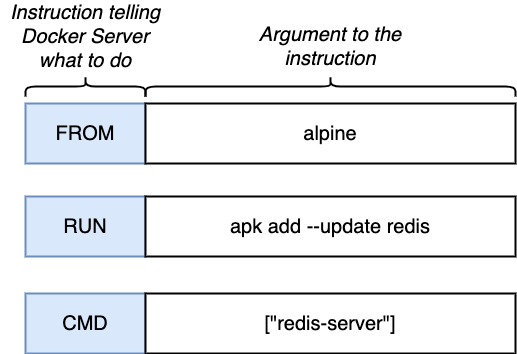

The diagram above was exported from draw.io. Its source (the exported page's mxGraphModel, read from the mxfile embedded in the PNG):
<mxGraphModel dx="1426" dy="659" grid="1" gridSize="10" guides="1" tooltips="1" connect="1" arrows="1" fold="1" page="1" pageScale="1" pageWidth="3300" pageHeight="4681" background="#ffffff" math="0" shadow="0">
  <root>
    <mxCell id="0" />
    <mxCell id="1" parent="0" />
    <mxCell id="2" value="Start up your default browser" style="rounded=0;whiteSpace=wrap;html=1;strokeWidth=2;fontSize=18;align=center;" parent="1" vertex="1">
      <mxGeometry x="470" y="220" width="310" height="40" as="geometry" />
    </mxCell>
    <mxCell id="3" value="How do you install Chrome &lt;i&gt;on a computer with no operating system&lt;/i&gt;?" style="text;html=1;strokeColor=none;fillColor=none;align=center;verticalAlign=middle;whiteSpace=wrap;rounded=0;fontSize=20;fontStyle=1" parent="1" vertex="1">
      <mxGeometry x="436" y="100" width="378" height="70" as="geometry" />
    </mxCell>
    <mxCell id="4" value="" style="endArrow=classic;html=1;strokeWidth=3;fontSize=20;" parent="1" edge="1">
      <mxGeometry width="50" height="50" relative="1" as="geometry">
        <mxPoint x="458" y="170" as="sourcePoint" />
        <mxPoint x="458" y="510" as="targetPoint" />
      </mxGeometry>
    </mxCell>
    <mxCell id="5" value="Flow" style="text;html=1;strokeColor=none;fillColor=none;align=center;verticalAlign=middle;whiteSpace=wrap;rounded=0;fontSize=20;" parent="1" vertex="1">
      <mxGeometry x="408" y="170" width="40" height="20" as="geometry" />
    </mxCell>
    <mxCell id="6" value="Navigate to chrome.google.com" style="rounded=0;whiteSpace=wrap;html=1;strokeWidth=2;fontSize=18;align=center;" parent="1" vertex="1">
      <mxGeometry x="470" y="270" width="310" height="40" as="geometry" />
    </mxCell>
    <mxCell id="7" value="Download installer" style="rounded=0;whiteSpace=wrap;html=1;strokeWidth=2;fontSize=18;align=center;" parent="1" vertex="1">
      <mxGeometry x="470" y="320" width="310" height="40" as="geometry" />
    </mxCell>
    <mxCell id="8" value="Open file/folder explorer" style="rounded=0;whiteSpace=wrap;html=1;strokeWidth=2;fontSize=18;align=center;" parent="1" vertex="1">
      <mxGeometry x="470" y="370" width="310" height="40" as="geometry" />
    </mxCell>
    <mxCell id="9" value="Execute chrome_installer.exe" style="rounded=0;whiteSpace=wrap;html=1;strokeWidth=2;fontSize=18;align=center;" parent="1" vertex="1">
      <mxGeometry x="470" y="420" width="310" height="40" as="geometry" />
    </mxCell>
    <mxCell id="10" value="Install an operating system" style="rounded=0;whiteSpace=wrap;html=1;strokeWidth=2;fontSize=18;align=center;" parent="1" vertex="1">
      <mxGeometry x="470" y="170" width="310" height="40" as="geometry" />
    </mxCell>
    <mxCell id="11" value="Execute chrome.exe" style="rounded=0;whiteSpace=wrap;html=1;strokeWidth=2;fontSize=18;align=center;" parent="1" vertex="1">
      <mxGeometry x="470" y="470" width="310" height="40" as="geometry" />
    </mxCell>
    <mxCell id="12" value="" style="shape=curlyBracket;whiteSpace=wrap;html=1;rounded=1;strokeWidth=2;fontSize=18;align=left;rotation=-180;" parent="1" vertex="1">
      <mxGeometry x="790" y="170" width="20" height="40" as="geometry" />
    </mxCell>
    <mxCell id="13" value="Specify a base image" style="text;html=1;strokeColor=none;fillColor=none;align=left;verticalAlign=middle;whiteSpace=wrap;rounded=0;fontSize=18;" parent="1" vertex="1">
      <mxGeometry x="810" y="180" width="120" height="20" as="geometry" />
    </mxCell>
    <mxCell id="14" value="" style="shape=curlyBracket;whiteSpace=wrap;html=1;rounded=1;strokeWidth=2;fontSize=18;align=left;rotation=-180;" parent="1" vertex="1">
      <mxGeometry x="790" y="220" width="20" height="240" as="geometry" />
    </mxCell>
    <mxCell id="15" value="Run commands to install additional programs" style="text;html=1;strokeColor=none;fillColor=none;align=left;verticalAlign=middle;whiteSpace=wrap;rounded=0;fontSize=18;" parent="1" vertex="1">
      <mxGeometry x="814" y="330" width="196" height="20" as="geometry" />
    </mxCell>
    <mxCell id="16" value="" style="shape=curlyBracket;whiteSpace=wrap;html=1;rounded=1;strokeWidth=2;fontSize=18;align=left;rotation=-180;" parent="1" vertex="1">
      <mxGeometry x="790" y="470" width="20" height="40" as="geometry" />
    </mxCell>
    <mxCell id="17" value="Command to run on startup" style="text;html=1;strokeColor=none;fillColor=none;align=left;verticalAlign=middle;whiteSpace=wrap;rounded=0;fontSize=18;" parent="1" vertex="1">
      <mxGeometry x="820" y="480" width="196" height="20" as="geometry" />
    </mxCell>
  </root>
</mxGraphModel>